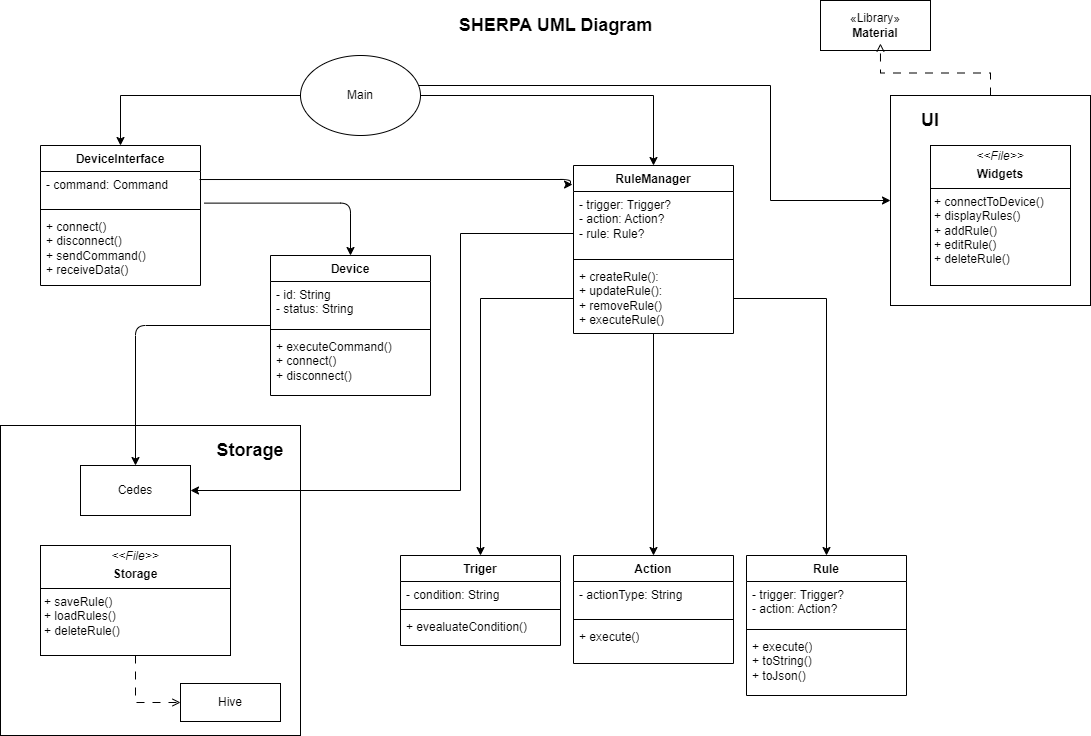

The diagram above was exported from draw.io. Its source (the exported page's mxGraphModel, read from the mxfile embedded in the PNG):
<mxGraphModel dx="1194" dy="762" grid="1" gridSize="10" guides="1" tooltips="1" connect="1" arrows="1" fold="1" page="1" pageScale="1" pageWidth="1169" pageHeight="827" math="0" shadow="0">
  <root>
    <mxCell id="WIyWlLk6GJQsqaUBKTNV-0" />
    <mxCell id="WIyWlLk6GJQsqaUBKTNV-1" parent="WIyWlLk6GJQsqaUBKTNV-0" />
    <mxCell id="hEnDHtVkM5XOXlCSI9UT-8" value="" style="rounded=0;whiteSpace=wrap;html=1;fillColor=none;" parent="WIyWlLk6GJQsqaUBKTNV-1" vertex="1">
      <mxGeometry x="920" y="100" width="200" height="210" as="geometry" />
    </mxCell>
    <mxCell id="hEnDHtVkM5XOXlCSI9UT-2" value="" style="rounded=0;whiteSpace=wrap;html=1;fillColor=none;" parent="WIyWlLk6GJQsqaUBKTNV-1" vertex="1">
      <mxGeometry x="30" y="430" width="300" height="310" as="geometry" />
    </mxCell>
    <mxCell id="hEnDHtVkM5XOXlCSI9UT-22" style="edgeStyle=orthogonalEdgeStyle;rounded=0;orthogonalLoop=1;jettySize=auto;html=1;entryX=0.5;entryY=0;entryDx=0;entryDy=0;" parent="WIyWlLk6GJQsqaUBKTNV-1" source="v-1R8ZtNPOgOYuSkXDsD-1" target="hEnDHtVkM5XOXlCSI9UT-16" edge="1">
      <mxGeometry relative="1" as="geometry" />
    </mxCell>
    <mxCell id="hEnDHtVkM5XOXlCSI9UT-27" style="edgeStyle=orthogonalEdgeStyle;rounded=0;orthogonalLoop=1;jettySize=auto;html=1;exitX=1;exitY=0;exitDx=0;exitDy=0;entryX=0;entryY=0.5;entryDx=0;entryDy=0;" parent="WIyWlLk6GJQsqaUBKTNV-1" source="v-1R8ZtNPOgOYuSkXDsD-1" target="hEnDHtVkM5XOXlCSI9UT-8" edge="1">
      <mxGeometry relative="1" as="geometry">
        <Array as="points">
          <mxPoint x="432" y="90" />
          <mxPoint x="800" y="90" />
          <mxPoint x="800" y="205" />
        </Array>
      </mxGeometry>
    </mxCell>
    <mxCell id="v-1R8ZtNPOgOYuSkXDsD-1" value="Main" style="ellipse;whiteSpace=wrap;html=1;" parent="WIyWlLk6GJQsqaUBKTNV-1" vertex="1">
      <mxGeometry x="330" y="60" width="120" height="80" as="geometry" />
    </mxCell>
    <mxCell id="v-1R8ZtNPOgOYuSkXDsD-4" value="Cedes" style="html=1;whiteSpace=wrap;" parent="WIyWlLk6GJQsqaUBKTNV-1" vertex="1">
      <mxGeometry x="110" y="470" width="110" height="50" as="geometry" />
    </mxCell>
    <mxCell id="v-1R8ZtNPOgOYuSkXDsD-8" value="&lt;div&gt;&lt;b&gt;&lt;font style=&quot;font-size: 18px;&quot;&gt;SHERPA UML Diagram&lt;/font&gt;&lt;/b&gt;&lt;/div&gt;" style="text;html=1;align=center;verticalAlign=middle;resizable=0;points=[];autosize=1;strokeColor=none;fillColor=none;" parent="WIyWlLk6GJQsqaUBKTNV-1" vertex="1">
      <mxGeometry x="475" y="10" width="220" height="40" as="geometry" />
    </mxCell>
    <mxCell id="8O78_CWeuPJEweSUf8BO-17" style="edgeStyle=orthogonalEdgeStyle;rounded=0;orthogonalLoop=1;jettySize=auto;html=1;entryX=0.5;entryY=0;entryDx=0;entryDy=0;" parent="WIyWlLk6GJQsqaUBKTNV-1" source="8O78_CWeuPJEweSUf8BO-0" target="8O78_CWeuPJEweSUf8BO-4" edge="1">
      <mxGeometry relative="1" as="geometry" />
    </mxCell>
    <mxCell id="8O78_CWeuPJEweSUf8BO-4" value="Action" style="swimlane;fontStyle=1;align=center;verticalAlign=top;childLayout=stackLayout;horizontal=1;startSize=26;horizontalStack=0;resizeParent=1;resizeParentMax=0;resizeLast=0;collapsible=1;marginBottom=0;whiteSpace=wrap;html=1;" parent="WIyWlLk6GJQsqaUBKTNV-1" vertex="1">
      <mxGeometry x="603" y="560" width="160" height="108" as="geometry" />
    </mxCell>
    <mxCell id="8O78_CWeuPJEweSUf8BO-5" value="&lt;div&gt;- actionType: String&lt;/div&gt;" style="text;strokeColor=none;fillColor=none;align=left;verticalAlign=top;spacingLeft=4;spacingRight=4;overflow=hidden;rotatable=0;points=[[0,0.5],[1,0.5]];portConstraint=eastwest;whiteSpace=wrap;html=1;" parent="8O78_CWeuPJEweSUf8BO-4" vertex="1">
      <mxGeometry y="26" width="160" height="34" as="geometry" />
    </mxCell>
    <mxCell id="8O78_CWeuPJEweSUf8BO-6" value="" style="line;strokeWidth=1;fillColor=none;align=left;verticalAlign=middle;spacingTop=-1;spacingLeft=3;spacingRight=3;rotatable=0;labelPosition=right;points=[];portConstraint=eastwest;strokeColor=inherit;" parent="8O78_CWeuPJEweSUf8BO-4" vertex="1">
      <mxGeometry y="60" width="160" height="8" as="geometry" />
    </mxCell>
    <mxCell id="8O78_CWeuPJEweSUf8BO-7" value="&lt;div&gt;+ execute()&lt;/div&gt;&lt;div&gt;&lt;br&gt;&lt;/div&gt;" style="text;strokeColor=none;fillColor=none;align=left;verticalAlign=top;spacingLeft=4;spacingRight=4;overflow=hidden;rotatable=0;points=[[0,0.5],[1,0.5]];portConstraint=eastwest;whiteSpace=wrap;html=1;" parent="8O78_CWeuPJEweSUf8BO-4" vertex="1">
      <mxGeometry y="68" width="160" height="40" as="geometry" />
    </mxCell>
    <mxCell id="8O78_CWeuPJEweSUf8BO-8" value="Rule" style="swimlane;fontStyle=1;align=center;verticalAlign=top;childLayout=stackLayout;horizontal=1;startSize=26;horizontalStack=0;resizeParent=1;resizeParentMax=0;resizeLast=0;collapsible=1;marginBottom=0;whiteSpace=wrap;html=1;" parent="WIyWlLk6GJQsqaUBKTNV-1" vertex="1">
      <mxGeometry x="776" y="560" width="160" height="140" as="geometry" />
    </mxCell>
    <mxCell id="8O78_CWeuPJEweSUf8BO-9" value="&lt;div&gt;- trigger: Trigger?&lt;br&gt;&lt;/div&gt;&lt;div&gt;- action: Action?&lt;/div&gt;" style="text;strokeColor=none;fillColor=none;align=left;verticalAlign=top;spacingLeft=4;spacingRight=4;overflow=hidden;rotatable=0;points=[[0,0.5],[1,0.5]];portConstraint=eastwest;whiteSpace=wrap;html=1;" parent="8O78_CWeuPJEweSUf8BO-8" vertex="1">
      <mxGeometry y="26" width="160" height="44" as="geometry" />
    </mxCell>
    <mxCell id="8O78_CWeuPJEweSUf8BO-10" value="" style="line;strokeWidth=1;fillColor=none;align=left;verticalAlign=middle;spacingTop=-1;spacingLeft=3;spacingRight=3;rotatable=0;labelPosition=right;points=[];portConstraint=eastwest;strokeColor=inherit;" parent="8O78_CWeuPJEweSUf8BO-8" vertex="1">
      <mxGeometry y="70" width="160" height="8" as="geometry" />
    </mxCell>
    <mxCell id="8O78_CWeuPJEweSUf8BO-11" value="&lt;div&gt;+ execute()&lt;/div&gt;&lt;div&gt;+ toString()&lt;/div&gt;&lt;div&gt;+ toJson()&lt;br&gt;&lt;/div&gt;" style="text;strokeColor=none;fillColor=none;align=left;verticalAlign=top;spacingLeft=4;spacingRight=4;overflow=hidden;rotatable=0;points=[[0,0.5],[1,0.5]];portConstraint=eastwest;whiteSpace=wrap;html=1;" parent="8O78_CWeuPJEweSUf8BO-8" vertex="1">
      <mxGeometry y="78" width="160" height="62" as="geometry" />
    </mxCell>
    <mxCell id="8O78_CWeuPJEweSUf8BO-12" value="Triger" style="swimlane;fontStyle=1;align=center;verticalAlign=top;childLayout=stackLayout;horizontal=1;startSize=26;horizontalStack=0;resizeParent=1;resizeParentMax=0;resizeLast=0;collapsible=1;marginBottom=0;whiteSpace=wrap;html=1;" parent="WIyWlLk6GJQsqaUBKTNV-1" vertex="1">
      <mxGeometry x="430" y="560" width="160" height="90" as="geometry" />
    </mxCell>
    <mxCell id="8O78_CWeuPJEweSUf8BO-13" value="&lt;div&gt;- condition: String&lt;br&gt;&lt;/div&gt;&lt;div&gt;&lt;br&gt;&lt;/div&gt;" style="text;strokeColor=none;fillColor=none;align=left;verticalAlign=top;spacingLeft=4;spacingRight=4;overflow=hidden;rotatable=0;points=[[0,0.5],[1,0.5]];portConstraint=eastwest;whiteSpace=wrap;html=1;" parent="8O78_CWeuPJEweSUf8BO-12" vertex="1">
      <mxGeometry y="26" width="160" height="24" as="geometry" />
    </mxCell>
    <mxCell id="8O78_CWeuPJEweSUf8BO-14" value="" style="line;strokeWidth=1;fillColor=none;align=left;verticalAlign=middle;spacingTop=-1;spacingLeft=3;spacingRight=3;rotatable=0;labelPosition=right;points=[];portConstraint=eastwest;strokeColor=inherit;" parent="8O78_CWeuPJEweSUf8BO-12" vertex="1">
      <mxGeometry y="50" width="160" height="8" as="geometry" />
    </mxCell>
    <mxCell id="8O78_CWeuPJEweSUf8BO-15" value="&lt;div&gt;+ evealuateCondition()&lt;/div&gt;&lt;div&gt;&lt;br&gt;&lt;/div&gt;" style="text;strokeColor=none;fillColor=none;align=left;verticalAlign=top;spacingLeft=4;spacingRight=4;overflow=hidden;rotatable=0;points=[[0,0.5],[1,0.5]];portConstraint=eastwest;whiteSpace=wrap;html=1;" parent="8O78_CWeuPJEweSUf8BO-12" vertex="1">
      <mxGeometry y="58" width="160" height="32" as="geometry" />
    </mxCell>
    <mxCell id="8O78_CWeuPJEweSUf8BO-16" style="edgeStyle=orthogonalEdgeStyle;rounded=0;orthogonalLoop=1;jettySize=auto;html=1;entryX=0.5;entryY=0;entryDx=0;entryDy=0;" parent="WIyWlLk6GJQsqaUBKTNV-1" source="8O78_CWeuPJEweSUf8BO-3" target="8O78_CWeuPJEweSUf8BO-12" edge="1">
      <mxGeometry relative="1" as="geometry" />
    </mxCell>
    <mxCell id="8O78_CWeuPJEweSUf8BO-18" style="edgeStyle=orthogonalEdgeStyle;rounded=0;orthogonalLoop=1;jettySize=auto;html=1;entryX=0.5;entryY=0;entryDx=0;entryDy=0;" parent="WIyWlLk6GJQsqaUBKTNV-1" source="8O78_CWeuPJEweSUf8BO-3" target="8O78_CWeuPJEweSUf8BO-8" edge="1">
      <mxGeometry relative="1" as="geometry" />
    </mxCell>
    <mxCell id="hEnDHtVkM5XOXlCSI9UT-32" style="edgeStyle=orthogonalEdgeStyle;rounded=0;orthogonalLoop=1;jettySize=auto;html=1;entryX=0;entryY=0.5;entryDx=0;entryDy=0;dashed=1;dashPattern=8 8;endArrow=open;endFill=0;" parent="WIyWlLk6GJQsqaUBKTNV-1" source="8O78_CWeuPJEweSUf8BO-23" target="hEnDHtVkM5XOXlCSI9UT-31" edge="1">
      <mxGeometry relative="1" as="geometry" />
    </mxCell>
    <mxCell id="8O78_CWeuPJEweSUf8BO-23" value="&lt;p style=&quot;margin:0px;margin-top:4px;text-align:center;&quot;&gt;&lt;i&gt;&amp;lt;&amp;lt;File&amp;gt;&amp;gt;&lt;/i&gt;&lt;/p&gt;&lt;p style=&quot;margin:0px;margin-top:4px;text-align:center;&quot;&gt;&lt;b&gt;Storage&lt;/b&gt;&lt;br&gt;&lt;/p&gt;&lt;hr size=&quot;1&quot; style=&quot;border-style:solid;&quot;&gt;&lt;p style=&quot;margin:0px;margin-left:4px;&quot;&gt;+ saveRule()&lt;/p&gt;&lt;p style=&quot;margin:0px;margin-left:4px;&quot;&gt;+ loadRules()&lt;/p&gt;&lt;p style=&quot;margin:0px;margin-left:4px;&quot;&gt;+ deleteRule()&lt;/p&gt;" style="verticalAlign=top;align=left;overflow=fill;html=1;whiteSpace=wrap;" parent="WIyWlLk6GJQsqaUBKTNV-1" vertex="1">
      <mxGeometry x="70" y="550" width="190" height="110" as="geometry" />
    </mxCell>
    <mxCell id="hEnDHtVkM5XOXlCSI9UT-0" value="" style="edgeStyle=orthogonalEdgeStyle;rounded=0;orthogonalLoop=1;jettySize=auto;html=1;exitX=1;exitY=0.5;exitDx=0;exitDy=0;entryX=0.5;entryY=0;entryDx=0;entryDy=0;" parent="WIyWlLk6GJQsqaUBKTNV-1" source="v-1R8ZtNPOgOYuSkXDsD-1" target="8O78_CWeuPJEweSUf8BO-0" edge="1">
      <mxGeometry relative="1" as="geometry">
        <mxPoint x="785" y="280" as="targetPoint" />
        <mxPoint x="614" y="130" as="sourcePoint" />
      </mxGeometry>
    </mxCell>
    <mxCell id="8O78_CWeuPJEweSUf8BO-0" value="RuleManager" style="swimlane;fontStyle=1;align=center;verticalAlign=top;childLayout=stackLayout;horizontal=1;startSize=26;horizontalStack=0;resizeParent=1;resizeParentMax=0;resizeLast=0;collapsible=1;marginBottom=0;whiteSpace=wrap;html=1;" parent="WIyWlLk6GJQsqaUBKTNV-1" vertex="1">
      <mxGeometry x="603" y="170" width="160" height="168" as="geometry" />
    </mxCell>
    <mxCell id="8O78_CWeuPJEweSUf8BO-1" value="&lt;div&gt;- trigger: Trigger?&lt;br&gt;&lt;/div&gt;&lt;div&gt;- action: Action?&amp;nbsp;&lt;br&gt;&lt;/div&gt;&lt;div&gt;- rule: Rule?&lt;/div&gt;" style="text;strokeColor=none;fillColor=none;align=left;verticalAlign=top;spacingLeft=4;spacingRight=4;overflow=hidden;rotatable=0;points=[[0,0.5],[1,0.5]];portConstraint=eastwest;whiteSpace=wrap;html=1;" parent="8O78_CWeuPJEweSUf8BO-0" vertex="1">
      <mxGeometry y="26" width="160" height="64" as="geometry" />
    </mxCell>
    <mxCell id="8O78_CWeuPJEweSUf8BO-2" value="" style="line;strokeWidth=1;fillColor=none;align=left;verticalAlign=middle;spacingTop=-1;spacingLeft=3;spacingRight=3;rotatable=0;labelPosition=right;points=[];portConstraint=eastwest;strokeColor=inherit;" parent="8O78_CWeuPJEweSUf8BO-0" vertex="1">
      <mxGeometry y="90" width="160" height="8" as="geometry" />
    </mxCell>
    <mxCell id="8O78_CWeuPJEweSUf8BO-3" value="&lt;div&gt;+ createRule():&lt;/div&gt;&lt;div&gt;+ updateRule():&lt;/div&gt;&lt;div&gt;+ removeRule()&lt;/div&gt;&lt;div&gt;+ executeRule()&lt;/div&gt;" style="text;strokeColor=none;fillColor=none;align=left;verticalAlign=top;spacingLeft=4;spacingRight=4;overflow=hidden;rotatable=0;points=[[0,0.5],[1,0.5]];portConstraint=eastwest;whiteSpace=wrap;html=1;" parent="8O78_CWeuPJEweSUf8BO-0" vertex="1">
      <mxGeometry y="98" width="160" height="70" as="geometry" />
    </mxCell>
    <mxCell id="hEnDHtVkM5XOXlCSI9UT-4" value="&lt;font style=&quot;font-size: 18px;&quot;&gt;&lt;b&gt;Storage&lt;/b&gt;&lt;/font&gt;" style="text;html=1;align=center;verticalAlign=middle;whiteSpace=wrap;rounded=0;" parent="WIyWlLk6GJQsqaUBKTNV-1" vertex="1">
      <mxGeometry x="250" y="440" width="60" height="30" as="geometry" />
    </mxCell>
    <mxCell id="hEnDHtVkM5XOXlCSI9UT-9" value="&lt;font style=&quot;font-size: 18px;&quot;&gt;&lt;b&gt;UI&lt;/b&gt;&lt;/font&gt;" style="text;html=1;align=center;verticalAlign=middle;whiteSpace=wrap;rounded=0;" parent="WIyWlLk6GJQsqaUBKTNV-1" vertex="1">
      <mxGeometry x="930" y="110" width="60" height="30" as="geometry" />
    </mxCell>
    <mxCell id="hEnDHtVkM5XOXlCSI9UT-10" value="&lt;p style=&quot;margin:0px;margin-top:4px;text-align:center;&quot;&gt;&lt;i&gt;&amp;lt;&amp;lt;File&amp;gt;&amp;gt;&lt;/i&gt;&lt;/p&gt;&lt;p style=&quot;margin:0px;margin-top:4px;text-align:center;&quot;&gt;&lt;b&gt;Widgets&lt;/b&gt;&lt;/p&gt;&lt;hr size=&quot;1&quot; style=&quot;border-style:solid;&quot;&gt;&lt;p style=&quot;margin:0px;margin-left:4px;&quot;&gt;+ connectToDevice()&lt;/p&gt;&lt;p style=&quot;margin:0px;margin-left:4px;&quot;&gt;+&amp;nbsp;&lt;span style=&quot;background-color: initial;&quot;&gt;displayRules()&lt;/span&gt;&lt;/p&gt;&lt;p style=&quot;margin:0px;margin-left:4px;&quot;&gt;+ addRule()&lt;/p&gt;&lt;p style=&quot;margin:0px;margin-left:4px;&quot;&gt;+ editRule()&lt;/p&gt;&lt;p style=&quot;margin:0px;margin-left:4px;&quot;&gt;+ deleteRule()&lt;/p&gt;" style="verticalAlign=top;align=left;overflow=fill;html=1;whiteSpace=wrap;" parent="WIyWlLk6GJQsqaUBKTNV-1" vertex="1">
      <mxGeometry x="960" y="150" width="140" height="140" as="geometry" />
    </mxCell>
    <mxCell id="hEnDHtVkM5XOXlCSI9UT-11" style="edgeStyle=orthogonalEdgeStyle;rounded=0;orthogonalLoop=1;jettySize=auto;html=1;entryX=1;entryY=0.5;entryDx=0;entryDy=0;" parent="WIyWlLk6GJQsqaUBKTNV-1" source="8O78_CWeuPJEweSUf8BO-1" target="v-1R8ZtNPOgOYuSkXDsD-4" edge="1">
      <mxGeometry relative="1" as="geometry">
        <Array as="points">
          <mxPoint x="490" y="238" />
          <mxPoint x="490" y="495" />
        </Array>
      </mxGeometry>
    </mxCell>
    <mxCell id="hEnDHtVkM5XOXlCSI9UT-13" value="&lt;div&gt;«Library»&lt;b&gt;&lt;br&gt;&lt;/b&gt;&lt;/div&gt;&lt;div&gt;&lt;b&gt;Material&lt;/b&gt;&lt;/div&gt;" style="html=1;whiteSpace=wrap;" parent="WIyWlLk6GJQsqaUBKTNV-1" vertex="1">
      <mxGeometry x="850" y="5" width="110" height="50" as="geometry" />
    </mxCell>
    <mxCell id="hEnDHtVkM5XOXlCSI9UT-15" style="edgeStyle=orthogonalEdgeStyle;rounded=0;orthogonalLoop=1;jettySize=auto;html=1;exitX=0.5;exitY=1;exitDx=0;exitDy=0;" parent="WIyWlLk6GJQsqaUBKTNV-1" source="hEnDHtVkM5XOXlCSI9UT-8" target="hEnDHtVkM5XOXlCSI9UT-8" edge="1">
      <mxGeometry relative="1" as="geometry" />
    </mxCell>
    <mxCell id="6" style="edgeStyle=orthogonalEdgeStyle;html=1;exitX=0.994;exitY=0.236;exitDx=0;exitDy=0;exitPerimeter=0;entryX=-0.006;entryY=0.113;entryDx=0;entryDy=0;entryPerimeter=0;" edge="1" parent="WIyWlLk6GJQsqaUBKTNV-1" source="hEnDHtVkM5XOXlCSI9UT-17" target="8O78_CWeuPJEweSUf8BO-0">
      <mxGeometry relative="1" as="geometry">
        <mxPoint x="600" y="200" as="targetPoint" />
        <Array as="points">
          <mxPoint x="600" y="184" />
          <mxPoint x="600" y="189" />
        </Array>
      </mxGeometry>
    </mxCell>
    <mxCell id="hEnDHtVkM5XOXlCSI9UT-16" value="DeviceInterface" style="swimlane;fontStyle=1;align=center;verticalAlign=top;childLayout=stackLayout;horizontal=1;startSize=26;horizontalStack=0;resizeParent=1;resizeParentMax=0;resizeLast=0;collapsible=1;marginBottom=0;whiteSpace=wrap;html=1;" parent="WIyWlLk6GJQsqaUBKTNV-1" vertex="1">
      <mxGeometry x="70" y="150" width="160" height="140" as="geometry" />
    </mxCell>
    <mxCell id="hEnDHtVkM5XOXlCSI9UT-17" value="&lt;div&gt;- command: Command&lt;/div&gt;" style="text;strokeColor=none;fillColor=none;align=left;verticalAlign=top;spacingLeft=4;spacingRight=4;overflow=hidden;rotatable=0;points=[[0,0.5],[1,0.5]];portConstraint=eastwest;whiteSpace=wrap;html=1;" parent="hEnDHtVkM5XOXlCSI9UT-16" vertex="1">
      <mxGeometry y="26" width="160" height="34" as="geometry" />
    </mxCell>
    <mxCell id="hEnDHtVkM5XOXlCSI9UT-18" value="" style="line;strokeWidth=1;fillColor=none;align=left;verticalAlign=middle;spacingTop=-1;spacingLeft=3;spacingRight=3;rotatable=0;labelPosition=right;points=[];portConstraint=eastwest;strokeColor=inherit;" parent="hEnDHtVkM5XOXlCSI9UT-16" vertex="1">
      <mxGeometry y="60" width="160" height="8" as="geometry" />
    </mxCell>
    <mxCell id="hEnDHtVkM5XOXlCSI9UT-19" value="&lt;div&gt;+ connect()&lt;/div&gt;&lt;div&gt;+ disconnect()&lt;br&gt;&lt;/div&gt;&lt;div&gt;+ sendCommand()&lt;/div&gt;&lt;div&gt;+ receiveData()&lt;/div&gt;" style="text;strokeColor=none;fillColor=none;align=left;verticalAlign=top;spacingLeft=4;spacingRight=4;overflow=hidden;rotatable=0;points=[[0,0.5],[1,0.5]];portConstraint=eastwest;whiteSpace=wrap;html=1;" parent="hEnDHtVkM5XOXlCSI9UT-16" vertex="1">
      <mxGeometry y="68" width="160" height="72" as="geometry" />
    </mxCell>
    <mxCell id="hEnDHtVkM5XOXlCSI9UT-30" style="edgeStyle=orthogonalEdgeStyle;rounded=0;orthogonalLoop=1;jettySize=auto;html=1;entryX=0.545;entryY=0.86;entryDx=0;entryDy=0;entryPerimeter=0;dashed=1;dashPattern=8 8;endArrow=open;endFill=0;" parent="WIyWlLk6GJQsqaUBKTNV-1" source="hEnDHtVkM5XOXlCSI9UT-8" target="hEnDHtVkM5XOXlCSI9UT-13" edge="1">
      <mxGeometry relative="1" as="geometry" />
    </mxCell>
    <mxCell id="hEnDHtVkM5XOXlCSI9UT-31" value="Hive" style="html=1;whiteSpace=wrap;" parent="WIyWlLk6GJQsqaUBKTNV-1" vertex="1">
      <mxGeometry x="210" y="688" width="100" height="38" as="geometry" />
    </mxCell>
    <mxCell id="7" style="edgeStyle=orthogonalEdgeStyle;html=1;entryX=0.5;entryY=0;entryDx=0;entryDy=0;" edge="1" parent="WIyWlLk6GJQsqaUBKTNV-1" source="1" target="v-1R8ZtNPOgOYuSkXDsD-4">
      <mxGeometry relative="1" as="geometry" />
    </mxCell>
    <mxCell id="1" value="Device" style="swimlane;fontStyle=1;align=center;verticalAlign=top;childLayout=stackLayout;horizontal=1;startSize=26;horizontalStack=0;resizeParent=1;resizeParentMax=0;resizeLast=0;collapsible=1;marginBottom=0;whiteSpace=wrap;html=1;" vertex="1" parent="WIyWlLk6GJQsqaUBKTNV-1">
      <mxGeometry x="300" y="260" width="160" height="140" as="geometry" />
    </mxCell>
    <mxCell id="2" value="&lt;div&gt;- id: String&lt;br&gt;&lt;/div&gt;&lt;div&gt;- status: String&lt;/div&gt;" style="text;strokeColor=none;fillColor=none;align=left;verticalAlign=top;spacingLeft=4;spacingRight=4;overflow=hidden;rotatable=0;points=[[0,0.5],[1,0.5]];portConstraint=eastwest;whiteSpace=wrap;html=1;" vertex="1" parent="1">
      <mxGeometry y="26" width="160" height="44" as="geometry" />
    </mxCell>
    <mxCell id="3" value="" style="line;strokeWidth=1;fillColor=none;align=left;verticalAlign=middle;spacingTop=-1;spacingLeft=3;spacingRight=3;rotatable=0;labelPosition=right;points=[];portConstraint=eastwest;strokeColor=inherit;" vertex="1" parent="1">
      <mxGeometry y="70" width="160" height="8" as="geometry" />
    </mxCell>
    <mxCell id="4" value="&lt;div&gt;+ executeCommand()&lt;/div&gt;&lt;div&gt;+ connect()&lt;/div&gt;&lt;div&gt;+ disconnect()&lt;br&gt;&lt;/div&gt;" style="text;strokeColor=none;fillColor=none;align=left;verticalAlign=top;spacingLeft=4;spacingRight=4;overflow=hidden;rotatable=0;points=[[0,0.5],[1,0.5]];portConstraint=eastwest;whiteSpace=wrap;html=1;" vertex="1" parent="1">
      <mxGeometry y="78" width="160" height="62" as="geometry" />
    </mxCell>
    <mxCell id="8" style="edgeStyle=orthogonalEdgeStyle;html=1;entryX=0.5;entryY=0;entryDx=0;entryDy=0;exitX=1.024;exitY=0.93;exitDx=0;exitDy=0;exitPerimeter=0;" edge="1" parent="WIyWlLk6GJQsqaUBKTNV-1" source="hEnDHtVkM5XOXlCSI9UT-17" target="1">
      <mxGeometry relative="1" as="geometry" />
    </mxCell>
  </root>
</mxGraphModel>